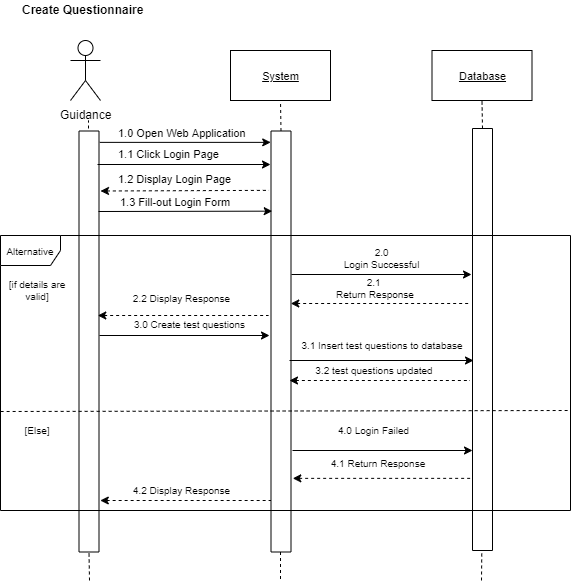

The diagram above was exported from draw.io. Its source (the exported page's mxGraphModel, read from the mxfile embedded in the PNG):
<mxGraphModel dx="488" dy="259" grid="1" gridSize="10" guides="1" tooltips="1" connect="1" arrows="1" fold="1" page="1" pageScale="1" pageWidth="850" pageHeight="1100" math="0" shadow="0">
  <root>
    <mxCell id="0" />
    <mxCell id="1" parent="0" />
    <mxCell id="HQOBoVeY_Fe5-y_mhjEI-198" value="Guidance" style="shape=umlActor;verticalLabelPosition=bottom;labelBackgroundColor=#ffffff;verticalAlign=top;html=1;outlineConnect=0;" vertex="1" parent="1">
      <mxGeometry x="493" y="1060" width="30" height="60" as="geometry" />
    </mxCell>
    <mxCell id="HQOBoVeY_Fe5-y_mhjEI-199" value="" style="endArrow=none;dashed=1;html=1;" edge="1" parent="1">
      <mxGeometry width="50" height="50" relative="1" as="geometry">
        <mxPoint x="511" y="1160" as="sourcePoint" />
        <mxPoint x="511" y="1140" as="targetPoint" />
      </mxGeometry>
    </mxCell>
    <mxCell id="HQOBoVeY_Fe5-y_mhjEI-200" value="" style="rounded=0;whiteSpace=wrap;html=1;rotation=90;" vertex="1" parent="1">
      <mxGeometry x="301" y="1351" width="421" height="20" as="geometry" />
    </mxCell>
    <mxCell id="HQOBoVeY_Fe5-y_mhjEI-202" value="" style="endArrow=classic;html=1;entryX=0.027;entryY=0.964;entryDx=0;entryDy=0;entryPerimeter=0;exitX=0.027;exitY=-0.089;exitDx=0;exitDy=0;exitPerimeter=0;" edge="1" parent="1">
      <mxGeometry width="50" height="50" relative="1" as="geometry">
        <mxPoint x="522.2800000000001" y="1161.867" as="sourcePoint" />
        <mxPoint x="693.2199999999999" y="1161.867" as="targetPoint" />
      </mxGeometry>
    </mxCell>
    <mxCell id="HQOBoVeY_Fe5-y_mhjEI-203" value="1.0 Open Web Application" style="text;html=1;resizable=0;points=[];autosize=1;align=left;verticalAlign=top;spacingTop=-4;fontSize=11;" vertex="1" parent="1">
      <mxGeometry x="539" y="1144" width="140" height="10" as="geometry" />
    </mxCell>
    <mxCell id="HQOBoVeY_Fe5-y_mhjEI-204" value="&lt;u&gt;System&lt;/u&gt;" style="rounded=0;whiteSpace=wrap;html=1;fontSize=11;" vertex="1" parent="1">
      <mxGeometry x="653" y="1070" width="100" height="50" as="geometry" />
    </mxCell>
    <mxCell id="HQOBoVeY_Fe5-y_mhjEI-205" value="" style="rounded=0;whiteSpace=wrap;html=1;rotation=90;" vertex="1" parent="1">
      <mxGeometry x="493" y="1351" width="421" height="20" as="geometry" />
    </mxCell>
    <mxCell id="HQOBoVeY_Fe5-y_mhjEI-206" value="" style="endArrow=none;dashed=1;html=1;fontSize=11;entryX=0.5;entryY=1;entryDx=0;entryDy=0;exitX=0;exitY=0.5;exitDx=0;exitDy=0;" edge="1" parent="1" source="HQOBoVeY_Fe5-y_mhjEI-205" target="HQOBoVeY_Fe5-y_mhjEI-204">
      <mxGeometry width="50" height="50" relative="1" as="geometry">
        <mxPoint x="735" y="1190" as="sourcePoint" />
        <mxPoint x="785" y="1140" as="targetPoint" />
      </mxGeometry>
    </mxCell>
    <mxCell id="HQOBoVeY_Fe5-y_mhjEI-207" value="" style="endArrow=classic;html=1;fontSize=11;entryX=0.25;entryY=1;entryDx=0;entryDy=0;startArrow=none;startFill=0;endFill=1;" edge="1" parent="1">
      <mxGeometry width="50" height="50" relative="1" as="geometry">
        <mxPoint x="520" y="1184" as="sourcePoint" />
        <mxPoint x="693" y="1184" as="targetPoint" />
      </mxGeometry>
    </mxCell>
    <mxCell id="HQOBoVeY_Fe5-y_mhjEI-208" value="1.1 Click Login Page" style="text;html=1;resizable=0;points=[];autosize=1;align=left;verticalAlign=top;spacingTop=-4;fontSize=11;" vertex="1" parent="1">
      <mxGeometry x="539" y="1165" width="120" height="10" as="geometry" />
    </mxCell>
    <mxCell id="HQOBoVeY_Fe5-y_mhjEI-210" value="1.2 Display Login Page" style="text;html=1;resizable=0;points=[];autosize=1;align=left;verticalAlign=top;spacingTop=-4;fontSize=11;" vertex="1" parent="1">
      <mxGeometry x="539" y="1190" width="130" height="10" as="geometry" />
    </mxCell>
    <mxCell id="HQOBoVeY_Fe5-y_mhjEI-211" value="&lt;u&gt;Database&lt;/u&gt;" style="rounded=0;whiteSpace=wrap;html=1;fontSize=11;" vertex="1" parent="1">
      <mxGeometry x="854.5" y="1070" width="100" height="50" as="geometry" />
    </mxCell>
    <mxCell id="HQOBoVeY_Fe5-y_mhjEI-212" value="" style="endArrow=none;dashed=1;html=1;fontSize=11;exitX=0;exitY=0.5;exitDx=0;exitDy=0;entryX=0.5;entryY=1;entryDx=0;entryDy=0;" edge="1" parent="1" source="HQOBoVeY_Fe5-y_mhjEI-213" target="HQOBoVeY_Fe5-y_mhjEI-211">
      <mxGeometry width="50" height="50" relative="1" as="geometry">
        <mxPoint x="854.5" y="1150" as="sourcePoint" />
        <mxPoint x="855" y="1120" as="targetPoint" />
      </mxGeometry>
    </mxCell>
    <mxCell id="HQOBoVeY_Fe5-y_mhjEI-213" value="" style="rounded=0;whiteSpace=wrap;html=1;rotation=90;" vertex="1" parent="1">
      <mxGeometry x="694" y="1349" width="422" height="20" as="geometry" />
    </mxCell>
    <mxCell id="HQOBoVeY_Fe5-y_mhjEI-216" value="" style="endArrow=classic;html=1;fontSize=11;entryX=0.568;entryY=0.964;entryDx=0;entryDy=0;entryPerimeter=0;" edge="1" parent="1">
      <mxGeometry width="50" height="50" relative="1" as="geometry">
        <mxPoint x="521" y="1231" as="sourcePoint" />
        <mxPoint x="694.72" y="1230.656" as="targetPoint" />
      </mxGeometry>
    </mxCell>
    <mxCell id="HQOBoVeY_Fe5-y_mhjEI-222" value="Create Questionnaire" style="text;html=1;resizable=0;points=[];autosize=1;align=left;verticalAlign=top;spacingTop=-4;fontSize=12;fontStyle=1" vertex="1" parent="1">
      <mxGeometry x="443" y="1020" width="130" height="20" as="geometry" />
    </mxCell>
    <mxCell id="HQOBoVeY_Fe5-y_mhjEI-223" value="" style="endArrow=none;dashed=1;html=1;fontSize=11;startArrow=classic;startFill=1;entryX=0.911;entryY=1.074;entryDx=0;entryDy=0;entryPerimeter=0;" edge="1" parent="1">
      <mxGeometry width="50" height="50" relative="1" as="geometry">
        <mxPoint x="523" y="1210.5" as="sourcePoint" />
        <mxPoint x="691.52" y="1209.8619999999999" as="targetPoint" />
      </mxGeometry>
    </mxCell>
    <mxCell id="HQOBoVeY_Fe5-y_mhjEI-224" value="1.3 Fill-out Login Form&amp;nbsp;" style="text;html=1;resizable=0;points=[];autosize=1;align=left;verticalAlign=top;spacingTop=-4;fontSize=11;" vertex="1" parent="1">
      <mxGeometry x="541" y="1213" width="120" height="10" as="geometry" />
    </mxCell>
    <mxCell id="HQOBoVeY_Fe5-y_mhjEI-225" value="Alternative" style="shape=umlFrame;whiteSpace=wrap;html=1;fontSize=10;" vertex="1" parent="1">
      <mxGeometry x="423" y="1255" width="570" height="275" as="geometry" />
    </mxCell>
    <mxCell id="HQOBoVeY_Fe5-y_mhjEI-226" value="" style="endArrow=none;dashed=1;html=1;fontSize=10;exitX=0.002;exitY=0.495;exitDx=0;exitDy=0;exitPerimeter=0;entryX=1;entryY=0.49;entryDx=0;entryDy=0;entryPerimeter=0;" edge="1" parent="1">
      <mxGeometry width="50" height="50" relative="1" as="geometry">
        <mxPoint x="423.1400000000001" y="1431.0000000000002" as="sourcePoint" />
        <mxPoint x="992" y="1430" as="targetPoint" />
      </mxGeometry>
    </mxCell>
    <mxCell id="HQOBoVeY_Fe5-y_mhjEI-227" value="[if details are valid]" style="text;html=1;strokeColor=none;fillColor=none;align=center;verticalAlign=middle;whiteSpace=wrap;rounded=0;fontSize=10;" vertex="1" parent="1">
      <mxGeometry x="430" y="1300" width="60" height="20" as="geometry" />
    </mxCell>
    <mxCell id="HQOBoVeY_Fe5-y_mhjEI-228" value="" style="endArrow=classic;html=1;fontSize=10;" edge="1" parent="1">
      <mxGeometry width="50" height="50" relative="1" as="geometry">
        <mxPoint x="714" y="1294" as="sourcePoint" />
        <mxPoint x="894" y="1294" as="targetPoint" />
      </mxGeometry>
    </mxCell>
    <mxCell id="HQOBoVeY_Fe5-y_mhjEI-229" value="2.0 &lt;br&gt;Login Successful&amp;nbsp;" style="text;html=1;strokeColor=none;fillColor=none;align=center;verticalAlign=middle;whiteSpace=wrap;rounded=0;fontSize=10;" vertex="1" parent="1">
      <mxGeometry x="760" y="1268" width="90" height="20" as="geometry" />
    </mxCell>
    <mxCell id="HQOBoVeY_Fe5-y_mhjEI-230" value="" style="endArrow=none;dashed=1;html=1;fontSize=10;exitX=0.504;exitY=0.375;exitDx=0;exitDy=0;exitPerimeter=0;entryX=0.819;entryY=0.375;entryDx=0;entryDy=0;entryPerimeter=0;startArrow=classic;startFill=1;" edge="1" parent="1">
      <mxGeometry width="50" height="50" relative="1" as="geometry">
        <mxPoint x="713.28" y="1323" as="sourcePoint" />
        <mxPoint x="892.8299999999999" y="1323" as="targetPoint" />
      </mxGeometry>
    </mxCell>
    <mxCell id="HQOBoVeY_Fe5-y_mhjEI-231" value="2.1 &lt;br&gt;Return Response" style="text;html=1;strokeColor=none;fillColor=none;align=center;verticalAlign=middle;whiteSpace=wrap;rounded=0;fontSize=10;" vertex="1" parent="1">
      <mxGeometry x="753" y="1298" width="90" height="20" as="geometry" />
    </mxCell>
    <mxCell id="HQOBoVeY_Fe5-y_mhjEI-232" value="" style="endArrow=none;dashed=1;html=1;fontSize=10;exitX=0.504;exitY=0.375;exitDx=0;exitDy=0;exitPerimeter=0;startArrow=classic;startFill=1;" edge="1" parent="1">
      <mxGeometry width="50" height="50" relative="1" as="geometry">
        <mxPoint x="520.28" y="1335" as="sourcePoint" />
        <mxPoint x="691" y="1335" as="targetPoint" />
      </mxGeometry>
    </mxCell>
    <mxCell id="HQOBoVeY_Fe5-y_mhjEI-233" value="2.2&amp;nbsp;Display Response" style="text;html=1;strokeColor=none;fillColor=none;align=center;verticalAlign=middle;whiteSpace=wrap;rounded=0;fontSize=10;" vertex="1" parent="1">
      <mxGeometry x="550.5" y="1308" width="105" height="20" as="geometry" />
    </mxCell>
    <mxCell id="HQOBoVeY_Fe5-y_mhjEI-234" value="" style="endArrow=classic;html=1;fontSize=10;" edge="1" parent="1">
      <mxGeometry width="50" height="50" relative="1" as="geometry">
        <mxPoint x="522" y="1355" as="sourcePoint" />
        <mxPoint x="692" y="1355" as="targetPoint" />
      </mxGeometry>
    </mxCell>
    <mxCell id="HQOBoVeY_Fe5-y_mhjEI-235" value="3.0 Create test questions" style="text;html=1;strokeColor=none;fillColor=none;align=center;verticalAlign=middle;whiteSpace=wrap;rounded=0;fontSize=10;" vertex="1" parent="1">
      <mxGeometry x="553" y="1334" width="117" height="20" as="geometry" />
    </mxCell>
    <mxCell id="HQOBoVeY_Fe5-y_mhjEI-236" value="3.1 Insert test questions to database" style="text;html=1;strokeColor=none;fillColor=none;align=center;verticalAlign=middle;whiteSpace=wrap;rounded=0;fontSize=10;" vertex="1" parent="1">
      <mxGeometry x="720" y="1355" width="170" height="20" as="geometry" />
    </mxCell>
    <mxCell id="HQOBoVeY_Fe5-y_mhjEI-237" value="" style="endArrow=classic;html=1;fontSize=10;" edge="1" parent="1">
      <mxGeometry width="50" height="50" relative="1" as="geometry">
        <mxPoint x="712" y="1380" as="sourcePoint" />
        <mxPoint x="896" y="1380" as="targetPoint" />
      </mxGeometry>
    </mxCell>
    <mxCell id="HQOBoVeY_Fe5-y_mhjEI-238" value="" style="endArrow=none;dashed=1;html=1;fontSize=10;startArrow=classic;startFill=1;" edge="1" parent="1">
      <mxGeometry width="50" height="50" relative="1" as="geometry">
        <mxPoint x="712" y="1400" as="sourcePoint" />
        <mxPoint x="892.5" y="1400" as="targetPoint" />
      </mxGeometry>
    </mxCell>
    <mxCell id="HQOBoVeY_Fe5-y_mhjEI-239" value="3.2 test questions updated" style="text;html=1;strokeColor=none;fillColor=none;align=center;verticalAlign=middle;whiteSpace=wrap;rounded=0;fontSize=10;" vertex="1" parent="1">
      <mxGeometry x="730" y="1380" width="134" height="20" as="geometry" />
    </mxCell>
    <mxCell id="HQOBoVeY_Fe5-y_mhjEI-240" value="" style="endArrow=classic;html=1;fontSize=10;" edge="1" parent="1">
      <mxGeometry width="50" height="50" relative="1" as="geometry">
        <mxPoint x="715" y="1470" as="sourcePoint" />
        <mxPoint x="895" y="1470" as="targetPoint" />
      </mxGeometry>
    </mxCell>
    <mxCell id="HQOBoVeY_Fe5-y_mhjEI-241" value="4.0 Login Failed&amp;nbsp;" style="text;html=1;strokeColor=none;fillColor=none;align=center;verticalAlign=middle;whiteSpace=wrap;rounded=0;fontSize=10;" vertex="1" parent="1">
      <mxGeometry x="753" y="1440" width="90" height="20" as="geometry" />
    </mxCell>
    <mxCell id="HQOBoVeY_Fe5-y_mhjEI-242" value="4.1 Return Response" style="text;html=1;strokeColor=none;fillColor=none;align=center;verticalAlign=middle;whiteSpace=wrap;rounded=0;fontSize=10;" vertex="1" parent="1">
      <mxGeometry x="730" y="1473" width="140" height="20" as="geometry" />
    </mxCell>
    <mxCell id="HQOBoVeY_Fe5-y_mhjEI-243" value="" style="endArrow=none;dashed=1;html=1;fontSize=10;exitX=0.504;exitY=0.375;exitDx=0;exitDy=0;exitPerimeter=0;entryX=0.819;entryY=0.375;entryDx=0;entryDy=0;entryPerimeter=0;startArrow=classic;startFill=1;" edge="1" parent="1">
      <mxGeometry width="50" height="50" relative="1" as="geometry">
        <mxPoint x="715.28" y="1497.857142857143" as="sourcePoint" />
        <mxPoint x="894.8299999999999" y="1497.857142857143" as="targetPoint" />
      </mxGeometry>
    </mxCell>
    <mxCell id="HQOBoVeY_Fe5-y_mhjEI-244" value="4.2&amp;nbsp;Display Response" style="text;html=1;strokeColor=none;fillColor=none;align=center;verticalAlign=middle;whiteSpace=wrap;rounded=0;fontSize=10;" vertex="1" parent="1">
      <mxGeometry x="544.5" y="1500" width="117" height="20" as="geometry" />
    </mxCell>
    <mxCell id="HQOBoVeY_Fe5-y_mhjEI-245" value="" style="endArrow=none;dashed=1;html=1;fontSize=10;exitX=0.504;exitY=0.375;exitDx=0;exitDy=0;exitPerimeter=0;startArrow=classic;startFill=1;" edge="1" parent="1">
      <mxGeometry width="50" height="50" relative="1" as="geometry">
        <mxPoint x="522.78" y="1520" as="sourcePoint" />
        <mxPoint x="693.5" y="1520" as="targetPoint" />
      </mxGeometry>
    </mxCell>
    <mxCell id="HQOBoVeY_Fe5-y_mhjEI-246" value="[Else]" style="text;html=1;strokeColor=none;fillColor=none;align=center;verticalAlign=middle;whiteSpace=wrap;rounded=0;fontSize=10;" vertex="1" parent="1">
      <mxGeometry x="430" y="1440" width="60" height="20" as="geometry" />
    </mxCell>
    <mxCell id="HQOBoVeY_Fe5-y_mhjEI-247" value="" style="endArrow=none;dashed=1;html=1;fontSize=11;entryX=1;entryY=0.5;entryDx=0;entryDy=0;" edge="1" parent="1" target="HQOBoVeY_Fe5-y_mhjEI-200">
      <mxGeometry width="50" height="50" relative="1" as="geometry">
        <mxPoint x="512" y="1600" as="sourcePoint" />
        <mxPoint x="470" y="1550" as="targetPoint" />
      </mxGeometry>
    </mxCell>
    <mxCell id="HQOBoVeY_Fe5-y_mhjEI-249" value="" style="endArrow=none;dashed=1;html=1;fontSize=11;" edge="1" parent="1">
      <mxGeometry width="50" height="50" relative="1" as="geometry">
        <mxPoint x="703" y="1598.5000000000002" as="sourcePoint" />
        <mxPoint x="703" y="1570" as="targetPoint" />
      </mxGeometry>
    </mxCell>
    <mxCell id="HQOBoVeY_Fe5-y_mhjEI-250" value="" style="endArrow=none;dashed=1;html=1;fontSize=11;entryX=1;entryY=0.5;entryDx=0;entryDy=0;" edge="1" parent="1">
      <mxGeometry width="50" height="50" relative="1" as="geometry">
        <mxPoint x="904" y="1600" as="sourcePoint" />
        <mxPoint x="904.3" y="1570" as="targetPoint" />
      </mxGeometry>
    </mxCell>
  </root>
</mxGraphModel>